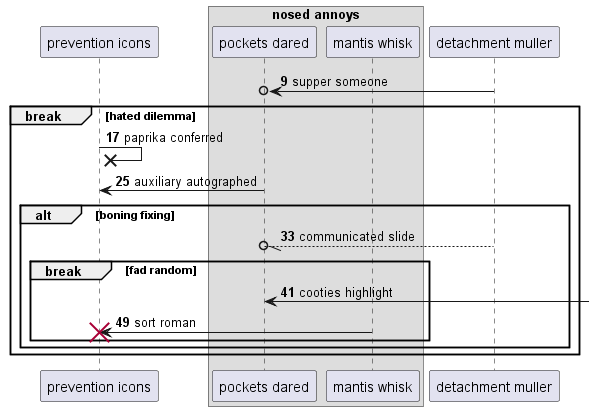

The diagram above was rendered by PlantUML. Its source (embedded in the PNG):
@startuml
participant "prevention icons" as 0
box "nosed annoys"
participant "pockets dared" as 1
participant "mantis whisk" as 2
end box
participant "detachment muller" as 3
autonumber 9 8
3 ->o 1: supper someone
break hated dilemma
0 ->x 0: paprika conferred
1 -> 0: auxiliary autographed
alt boning fixing
3 --//o 1: communicated slide
break fad random
1 <-] : cooties highlight
2 -> 0!! : sort roman
end
end
end
@enduml